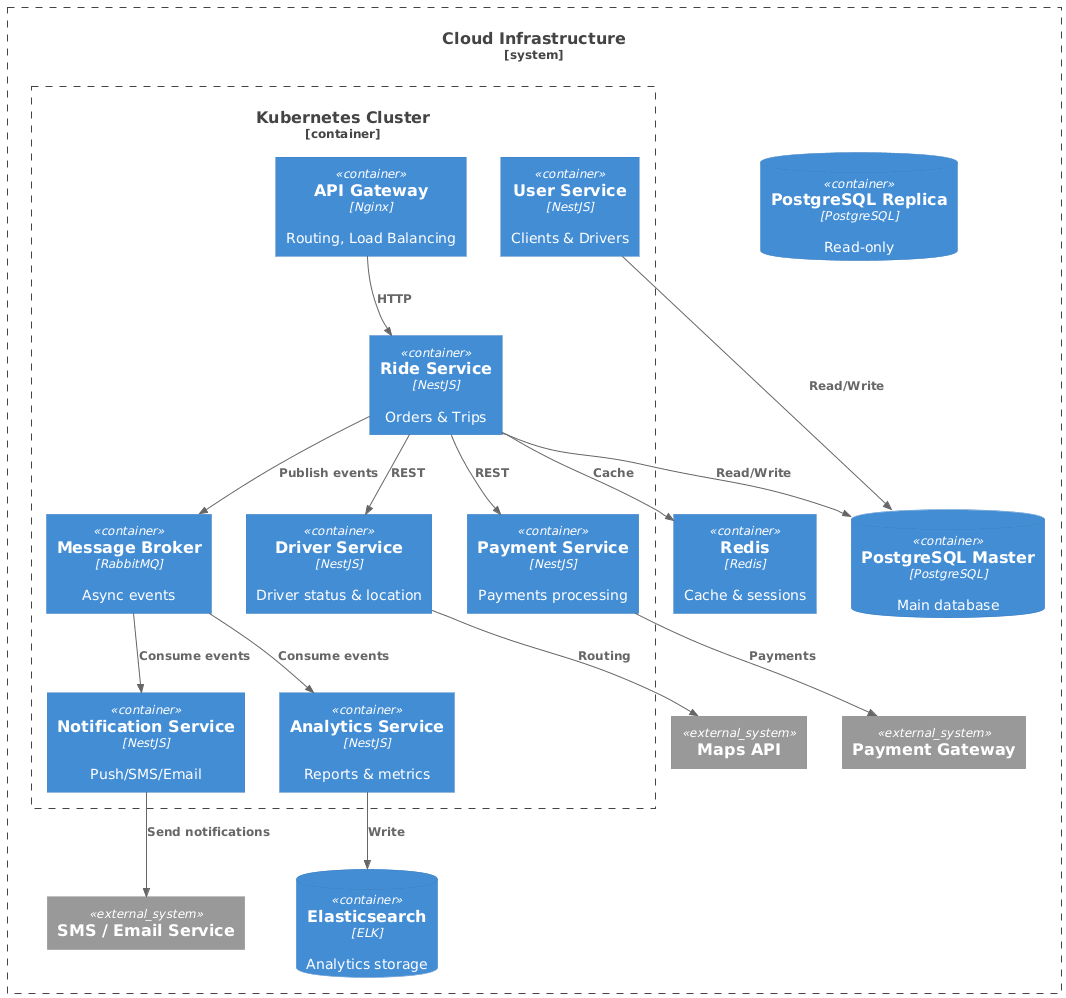

The diagram above was rendered by PlantUML. Its source (embedded in the PNG):
@startuml
!include https://raw.githubusercontent.com/plantuml-stdlib/C4-PlantUML/master/C4_Container.puml

System_Boundary(cloud, "Cloud Infrastructure") {

    Container_Boundary(k8s, "Kubernetes Cluster") {

        Container(nginx, "API Gateway", "Nginx", "Routing, Load Balancing")

        Container(user, "User Service", "NestJS", "Clients & Drivers")
        Container(ride, "Ride Service", "NestJS", "Orders & Trips")
        Container(driver, "Driver Service", "NestJS", "Driver status & location")
        Container(payment, "Payment Service", "NestJS", "Payments processing")
        Container(notification, "Notification Service", "NestJS", "Push/SMS/Email")
        Container(analytics, "Analytics Service", "NestJS", "Reports & metrics")

        Container(queue, "Message Broker", "RabbitMQ", "Async events")
    }

    Container(redis, "Redis", "Redis", "Cache & sessions")

    ContainerDb(pgMaster, "PostgreSQL Master", "PostgreSQL", "Main database")
    ContainerDb(pgReplica, "PostgreSQL Replica", "PostgreSQL", "Read-only")

    ContainerDb(elk, "Elasticsearch", "ELK", "Analytics storage")

    System_Ext(maps, "Maps API")
    System_Ext(payExt, "Payment Gateway")
    System_Ext(msgExt, "SMS / Email Service")
}

Rel(nginx, ride, "HTTP")
Rel(ride, driver, "REST")
Rel(ride, payment, "REST")
Rel(ride, queue, "Publish events")

Rel(queue, notification, "Consume events")
Rel(queue, analytics, "Consume events")

Rel(ride, pgMaster, "Read/Write")
Rel(user, pgMaster, "Read/Write")
Rel(analytics, elk, "Write")

Rel(ride, redis, "Cache")
Rel(driver, maps, "Routing")
Rel(payment, payExt, "Payments")
Rel(notification, msgExt, "Send notifications")
@enduml